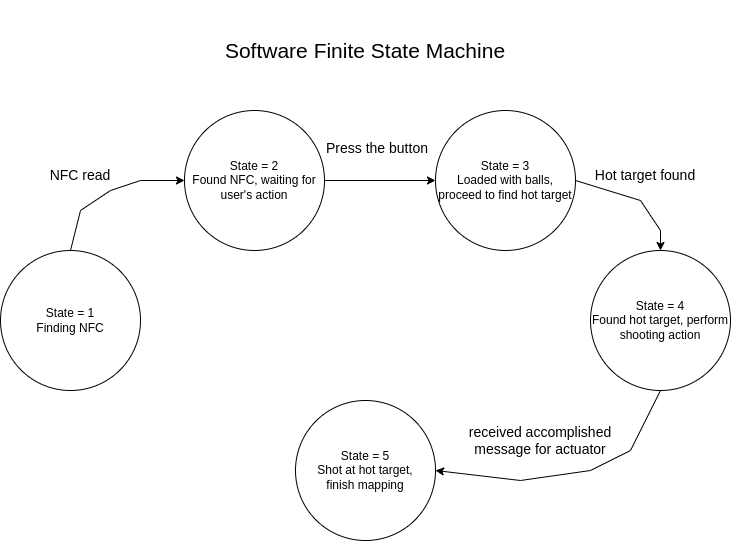

The diagram above was exported from draw.io. Its source (the exported page's mxGraphModel, read from the mxfile embedded in the PNG):
<mxGraphModel dx="1422" dy="773" grid="1" gridSize="10" guides="1" tooltips="1" connect="1" arrows="1" fold="1" page="1" pageScale="1" pageWidth="827" pageHeight="1169" math="0" shadow="0">
  <root>
    <mxCell id="0" />
    <mxCell id="1" parent="0" />
    <mxCell id="TmqiUuv1jo8oRyyvWml8-1" value="State = 5&lt;br&gt;Shot at hot target,&lt;br&gt;finish mapping" style="ellipse;whiteSpace=wrap;html=1;aspect=fixed;" parent="1" vertex="1">
      <mxGeometry x="355" y="560" width="140" height="140" as="geometry" />
    </mxCell>
    <mxCell id="TmqiUuv1jo8oRyyvWml8-2" value="State = 4&lt;br&gt;Found hot target, perform shooting action" style="ellipse;whiteSpace=wrap;html=1;aspect=fixed;" parent="1" vertex="1">
      <mxGeometry x="650" y="410" width="140" height="140" as="geometry" />
    </mxCell>
    <mxCell id="TmqiUuv1jo8oRyyvWml8-3" value="State = 3&lt;br&gt;Loaded with balls, proceed to find hot target" style="ellipse;whiteSpace=wrap;html=1;aspect=fixed;" parent="1" vertex="1">
      <mxGeometry x="495" y="270" width="140" height="140" as="geometry" />
    </mxCell>
    <mxCell id="TmqiUuv1jo8oRyyvWml8-4" value="State = 2&lt;br&gt;Found NFC, waiting for user's action" style="ellipse;whiteSpace=wrap;html=1;aspect=fixed;" parent="1" vertex="1">
      <mxGeometry x="244" y="270" width="140" height="140" as="geometry" />
    </mxCell>
    <mxCell id="TmqiUuv1jo8oRyyvWml8-5" value="State = 1&lt;br&gt;Finding NFC" style="ellipse;whiteSpace=wrap;html=1;aspect=fixed;" parent="1" vertex="1">
      <mxGeometry x="60" y="410" width="140" height="140" as="geometry" />
    </mxCell>
    <mxCell id="TmqiUuv1jo8oRyyvWml8-6" value="" style="endArrow=classic;html=1;rounded=0;exitX=0.5;exitY=0;exitDx=0;exitDy=0;entryX=0;entryY=0.5;entryDx=0;entryDy=0;" parent="1" source="TmqiUuv1jo8oRyyvWml8-5" target="TmqiUuv1jo8oRyyvWml8-4" edge="1">
      <mxGeometry width="50" height="50" relative="1" as="geometry">
        <mxPoint x="360" y="510" as="sourcePoint" />
        <mxPoint x="410" y="460" as="targetPoint" />
        <Array as="points">
          <mxPoint x="140" y="370" />
          <mxPoint x="170" y="350" />
          <mxPoint x="200" y="340" />
        </Array>
      </mxGeometry>
    </mxCell>
    <mxCell id="TmqiUuv1jo8oRyyvWml8-7" value="&lt;font style=&quot;font-size: 14px&quot;&gt;NFC read&lt;/font&gt;" style="text;html=1;strokeColor=none;fillColor=none;align=center;verticalAlign=middle;whiteSpace=wrap;rounded=0;" parent="1" vertex="1">
      <mxGeometry x="100" y="320" width="80" height="30" as="geometry" />
    </mxCell>
    <mxCell id="TmqiUuv1jo8oRyyvWml8-8" value="" style="endArrow=classic;html=1;rounded=0;exitX=1;exitY=0.5;exitDx=0;exitDy=0;entryX=0;entryY=0.5;entryDx=0;entryDy=0;" parent="1" source="TmqiUuv1jo8oRyyvWml8-4" target="TmqiUuv1jo8oRyyvWml8-3" edge="1">
      <mxGeometry width="50" height="50" relative="1" as="geometry">
        <mxPoint x="360" y="510" as="sourcePoint" />
        <mxPoint x="410" y="460" as="targetPoint" />
      </mxGeometry>
    </mxCell>
    <mxCell id="TmqiUuv1jo8oRyyvWml8-9" value="" style="endArrow=classic;html=1;rounded=0;entryX=0.5;entryY=0;entryDx=0;entryDy=0;exitX=1;exitY=0.5;exitDx=0;exitDy=0;" parent="1" source="TmqiUuv1jo8oRyyvWml8-3" target="TmqiUuv1jo8oRyyvWml8-2" edge="1">
      <mxGeometry width="50" height="50" relative="1" as="geometry">
        <mxPoint x="360" y="510" as="sourcePoint" />
        <mxPoint x="410" y="460" as="targetPoint" />
        <Array as="points">
          <mxPoint x="700" y="360" />
          <mxPoint x="720" y="390" />
        </Array>
      </mxGeometry>
    </mxCell>
    <mxCell id="TmqiUuv1jo8oRyyvWml8-10" value="&lt;font style=&quot;font-size: 21px&quot;&gt;Software Finite State Machine&lt;/font&gt;" style="text;html=1;strokeColor=none;fillColor=none;align=center;verticalAlign=middle;whiteSpace=wrap;rounded=0;" parent="1" vertex="1">
      <mxGeometry x="260" y="160" width="330" height="100" as="geometry" />
    </mxCell>
    <mxCell id="TmqiUuv1jo8oRyyvWml8-11" value="" style="endArrow=classic;html=1;rounded=0;fontSize=21;exitX=0.5;exitY=1;exitDx=0;exitDy=0;entryX=1;entryY=0.5;entryDx=0;entryDy=0;" parent="1" source="TmqiUuv1jo8oRyyvWml8-2" target="TmqiUuv1jo8oRyyvWml8-1" edge="1">
      <mxGeometry width="50" height="50" relative="1" as="geometry">
        <mxPoint x="360" y="450" as="sourcePoint" />
        <mxPoint x="410" y="400" as="targetPoint" />
        <Array as="points">
          <mxPoint x="690" y="610" />
          <mxPoint x="650" y="630" />
          <mxPoint x="580" y="640" />
        </Array>
      </mxGeometry>
    </mxCell>
    <mxCell id="TmqiUuv1jo8oRyyvWml8-12" value="&lt;font style=&quot;font-size: 14px&quot;&gt;Press the button&lt;/font&gt;" style="text;html=1;strokeColor=none;fillColor=none;align=center;verticalAlign=middle;whiteSpace=wrap;rounded=0;fontSize=21;" parent="1" vertex="1">
      <mxGeometry x="379" y="280" width="116" height="50" as="geometry" />
    </mxCell>
    <mxCell id="TmqiUuv1jo8oRyyvWml8-13" value="Hot target found" style="text;html=1;strokeColor=none;fillColor=none;align=center;verticalAlign=middle;whiteSpace=wrap;rounded=0;fontSize=14;" parent="1" vertex="1">
      <mxGeometry x="650" y="320" width="110" height="30" as="geometry" />
    </mxCell>
    <mxCell id="TmqiUuv1jo8oRyyvWml8-14" value="received accomplished message for actuator" style="text;html=1;strokeColor=none;fillColor=none;align=center;verticalAlign=middle;whiteSpace=wrap;rounded=0;fontSize=14;" parent="1" vertex="1">
      <mxGeometry x="520" y="580" width="160" height="40" as="geometry" />
    </mxCell>
  </root>
</mxGraphModel>